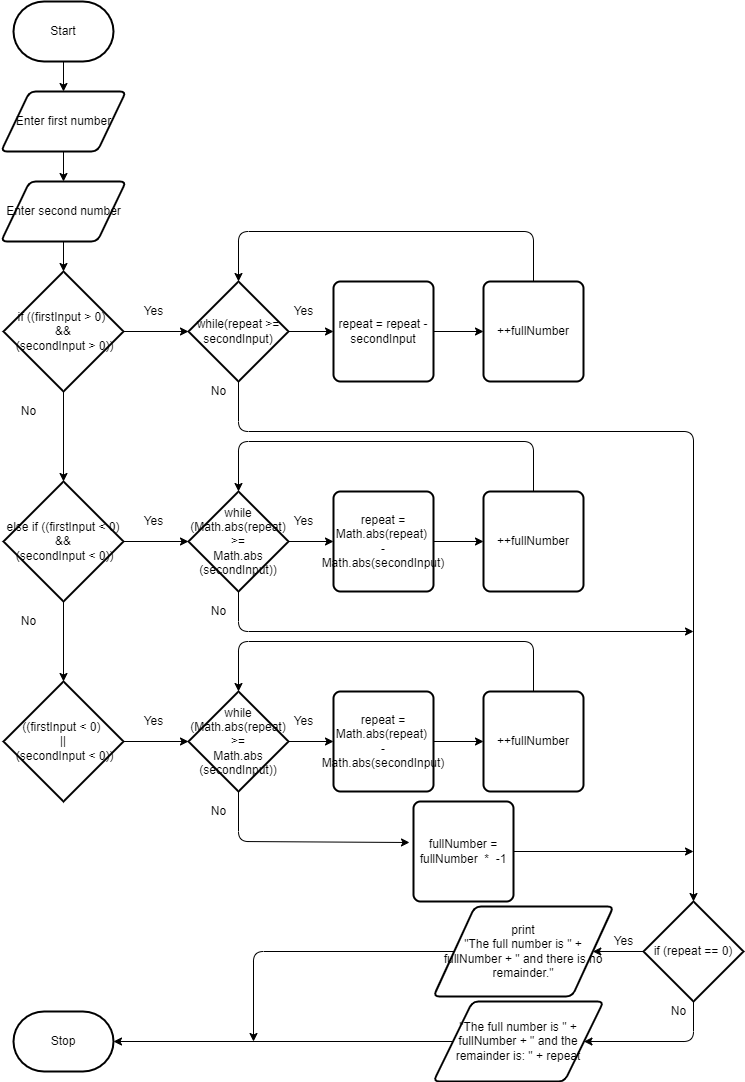

The diagram above was exported from draw.io. Its source (the exported page's mxGraphModel, read from the mxfile embedded in the PNG):
<mxGraphModel dx="2553" dy="1110" grid="1" gridSize="10" guides="1" tooltips="1" connect="1" arrows="1" fold="1" page="1" pageScale="1" pageWidth="850" pageHeight="1100" math="0" shadow="0">
  <root>
    <mxCell id="0" />
    <mxCell id="1" parent="0" />
    <mxCell id="3" style="edgeStyle=none;html=1;exitX=0.5;exitY=1;exitDx=0;exitDy=0;exitPerimeter=0;entryX=0.5;entryY=0;entryDx=0;entryDy=0;" edge="1" parent="1" source="4" target="6">
      <mxGeometry relative="1" as="geometry" />
    </mxCell>
    <mxCell id="4" value="Start" style="strokeWidth=2;html=1;shape=mxgraph.flowchart.terminator;whiteSpace=wrap;" vertex="1" parent="1">
      <mxGeometry x="90" y="10" width="100" height="60" as="geometry" />
    </mxCell>
    <mxCell id="17" style="edgeStyle=none;html=1;exitX=0.5;exitY=1;exitDx=0;exitDy=0;entryX=0.5;entryY=0;entryDx=0;entryDy=0;" edge="1" parent="1" source="6" target="16">
      <mxGeometry relative="1" as="geometry" />
    </mxCell>
    <mxCell id="6" value="Enter first number" style="shape=parallelogram;html=1;strokeWidth=2;perimeter=parallelogramPerimeter;whiteSpace=wrap;rounded=1;arcSize=12;size=0.23;" vertex="1" parent="1">
      <mxGeometry x="77.5" y="100" width="125" height="60" as="geometry" />
    </mxCell>
    <mxCell id="19" style="edgeStyle=none;html=1;exitX=0.5;exitY=1;exitDx=0;exitDy=0;entryX=0.5;entryY=0;entryDx=0;entryDy=0;entryPerimeter=0;" edge="1" parent="1" source="16" target="18">
      <mxGeometry relative="1" as="geometry" />
    </mxCell>
    <mxCell id="16" value="Enter second number" style="shape=parallelogram;html=1;strokeWidth=2;perimeter=parallelogramPerimeter;whiteSpace=wrap;rounded=1;arcSize=12;size=0.23;" vertex="1" parent="1">
      <mxGeometry x="77.5" y="190" width="125" height="60" as="geometry" />
    </mxCell>
    <mxCell id="25" style="edgeStyle=none;html=1;exitX=0.5;exitY=1;exitDx=0;exitDy=0;exitPerimeter=0;entryX=0.5;entryY=0;entryDx=0;entryDy=0;entryPerimeter=0;" edge="1" parent="1" source="18" target="24">
      <mxGeometry relative="1" as="geometry" />
    </mxCell>
    <mxCell id="27" style="edgeStyle=none;html=1;entryX=0;entryY=0.5;entryDx=0;entryDy=0;entryPerimeter=0;" edge="1" parent="1" source="18" target="26">
      <mxGeometry relative="1" as="geometry" />
    </mxCell>
    <mxCell id="18" value="if ((firstInput &amp;gt; 0) &lt;br&gt;&amp;amp;&amp;amp;&lt;br&gt;&amp;nbsp;(secondInput &amp;gt; 0))" style="strokeWidth=2;html=1;shape=mxgraph.flowchart.decision;whiteSpace=wrap;" vertex="1" parent="1">
      <mxGeometry x="80" y="280" width="120" height="120" as="geometry" />
    </mxCell>
    <mxCell id="22" value="Yes" style="text;html=1;resizable=0;autosize=1;align=center;verticalAlign=middle;points=[];fillColor=none;strokeColor=none;rounded=0;" vertex="1" parent="1">
      <mxGeometry x="210" y="310" width="40" height="20" as="geometry" />
    </mxCell>
    <mxCell id="23" value="No" style="text;html=1;resizable=0;autosize=1;align=center;verticalAlign=middle;points=[];fillColor=none;strokeColor=none;rounded=0;" vertex="1" parent="1">
      <mxGeometry x="90" y="410" width="30" height="20" as="geometry" />
    </mxCell>
    <mxCell id="38" style="edgeStyle=none;html=1;exitX=1;exitY=0.5;exitDx=0;exitDy=0;exitPerimeter=0;entryX=0;entryY=0.5;entryDx=0;entryDy=0;entryPerimeter=0;" edge="1" parent="1" source="24" target="37">
      <mxGeometry relative="1" as="geometry" />
    </mxCell>
    <mxCell id="51" style="edgeStyle=none;html=1;exitX=0.5;exitY=1;exitDx=0;exitDy=0;exitPerimeter=0;entryX=0.5;entryY=0;entryDx=0;entryDy=0;entryPerimeter=0;" edge="1" parent="1" source="24" target="50">
      <mxGeometry relative="1" as="geometry" />
    </mxCell>
    <mxCell id="24" value="else if ((firstInput &amp;lt; 0) &amp;amp;&amp;amp;&lt;br&gt;&amp;nbsp;(secondInput &amp;lt; 0))" style="strokeWidth=2;html=1;shape=mxgraph.flowchart.decision;whiteSpace=wrap;" vertex="1" parent="1">
      <mxGeometry x="80" y="490" width="120" height="120" as="geometry" />
    </mxCell>
    <mxCell id="29" style="edgeStyle=none;html=1;exitX=1;exitY=0.5;exitDx=0;exitDy=0;exitPerimeter=0;entryX=0;entryY=0.5;entryDx=0;entryDy=0;" edge="1" parent="1" source="26" target="28">
      <mxGeometry relative="1" as="geometry" />
    </mxCell>
    <mxCell id="35" style="edgeStyle=none;html=1;exitX=0.5;exitY=1;exitDx=0;exitDy=0;exitPerimeter=0;entryX=0.5;entryY=0;entryDx=0;entryDy=0;entryPerimeter=0;" edge="1" parent="1" source="26" target="71">
      <mxGeometry relative="1" as="geometry">
        <mxPoint x="770" y="920" as="targetPoint" />
        <Array as="points">
          <mxPoint x="315" y="440" />
          <mxPoint x="770" y="440" />
        </Array>
      </mxGeometry>
    </mxCell>
    <mxCell id="26" value="while(repeat &amp;gt;= secondInput)" style="strokeWidth=2;html=1;shape=mxgraph.flowchart.decision;whiteSpace=wrap;" vertex="1" parent="1">
      <mxGeometry x="265" y="290" width="100" height="100" as="geometry" />
    </mxCell>
    <mxCell id="31" style="edgeStyle=none;html=1;exitX=1;exitY=0.5;exitDx=0;exitDy=0;entryX=0;entryY=0.5;entryDx=0;entryDy=0;" edge="1" parent="1" source="28" target="30">
      <mxGeometry relative="1" as="geometry" />
    </mxCell>
    <mxCell id="28" value="repeat = repeat - secondInput" style="rounded=1;whiteSpace=wrap;html=1;absoluteArcSize=1;arcSize=14;strokeWidth=2;" vertex="1" parent="1">
      <mxGeometry x="410" y="290" width="100" height="100" as="geometry" />
    </mxCell>
    <mxCell id="36" style="edgeStyle=none;html=1;entryX=0.5;entryY=0;entryDx=0;entryDy=0;entryPerimeter=0;" edge="1" parent="1" source="30" target="26">
      <mxGeometry relative="1" as="geometry">
        <mxPoint x="320" y="280" as="targetPoint" />
        <Array as="points">
          <mxPoint x="610" y="240" />
          <mxPoint x="315" y="240" />
        </Array>
      </mxGeometry>
    </mxCell>
    <mxCell id="30" value="++fullNumber" style="rounded=1;whiteSpace=wrap;html=1;absoluteArcSize=1;arcSize=14;strokeWidth=2;" vertex="1" parent="1">
      <mxGeometry x="560" y="290" width="100" height="100" as="geometry" />
    </mxCell>
    <mxCell id="32" value="Yes" style="text;html=1;resizable=0;autosize=1;align=center;verticalAlign=middle;points=[];fillColor=none;strokeColor=none;rounded=0;" vertex="1" parent="1">
      <mxGeometry x="360" y="310" width="40" height="20" as="geometry" />
    </mxCell>
    <mxCell id="34" value="No" style="text;html=1;resizable=0;autosize=1;align=center;verticalAlign=middle;points=[];fillColor=none;strokeColor=none;rounded=0;" vertex="1" parent="1">
      <mxGeometry x="280" y="390" width="30" height="20" as="geometry" />
    </mxCell>
    <mxCell id="40" style="edgeStyle=none;html=1;exitX=1;exitY=0.5;exitDx=0;exitDy=0;exitPerimeter=0;entryX=0;entryY=0.5;entryDx=0;entryDy=0;" edge="1" parent="1" source="37" target="39">
      <mxGeometry relative="1" as="geometry" />
    </mxCell>
    <mxCell id="49" style="edgeStyle=none;html=1;exitX=0.5;exitY=1;exitDx=0;exitDy=0;exitPerimeter=0;" edge="1" parent="1" source="37">
      <mxGeometry relative="1" as="geometry">
        <mxPoint x="770" y="640" as="targetPoint" />
        <Array as="points">
          <mxPoint x="315" y="640" />
        </Array>
      </mxGeometry>
    </mxCell>
    <mxCell id="37" value="while&lt;br&gt;(Math.abs(repeat) &amp;gt;=&lt;br&gt;Math.abs&lt;br&gt;(secondInput))" style="strokeWidth=2;html=1;shape=mxgraph.flowchart.decision;whiteSpace=wrap;" vertex="1" parent="1">
      <mxGeometry x="265" y="500" width="100" height="100" as="geometry" />
    </mxCell>
    <mxCell id="42" style="edgeStyle=none;html=1;exitX=1;exitY=0.5;exitDx=0;exitDy=0;entryX=0;entryY=0.5;entryDx=0;entryDy=0;" edge="1" parent="1" source="39" target="41">
      <mxGeometry relative="1" as="geometry" />
    </mxCell>
    <mxCell id="39" value="repeat = Math.abs(repeat) &lt;br&gt;- Math.abs(secondInput)" style="rounded=1;whiteSpace=wrap;html=1;absoluteArcSize=1;arcSize=14;strokeWidth=2;" vertex="1" parent="1">
      <mxGeometry x="410" y="500" width="100" height="100" as="geometry" />
    </mxCell>
    <mxCell id="44" style="edgeStyle=none;html=1;exitX=0.5;exitY=0;exitDx=0;exitDy=0;entryX=0.5;entryY=0;entryDx=0;entryDy=0;entryPerimeter=0;" edge="1" parent="1" source="41" target="37">
      <mxGeometry relative="1" as="geometry">
        <mxPoint x="290" y="450" as="targetPoint" />
        <Array as="points">
          <mxPoint x="610" y="450" />
          <mxPoint x="315" y="450" />
        </Array>
      </mxGeometry>
    </mxCell>
    <mxCell id="41" value="++fullNumber" style="rounded=1;whiteSpace=wrap;html=1;absoluteArcSize=1;arcSize=14;strokeWidth=2;" vertex="1" parent="1">
      <mxGeometry x="560" y="500" width="100" height="100" as="geometry" />
    </mxCell>
    <mxCell id="45" value="Yes" style="text;html=1;resizable=0;autosize=1;align=center;verticalAlign=middle;points=[];fillColor=none;strokeColor=none;rounded=0;" vertex="1" parent="1">
      <mxGeometry x="210" y="520" width="40" height="20" as="geometry" />
    </mxCell>
    <mxCell id="46" value="Yes" style="text;html=1;resizable=0;autosize=1;align=center;verticalAlign=middle;points=[];fillColor=none;strokeColor=none;rounded=0;" vertex="1" parent="1">
      <mxGeometry x="360" y="520" width="40" height="20" as="geometry" />
    </mxCell>
    <mxCell id="47" value="No" style="text;html=1;resizable=0;autosize=1;align=center;verticalAlign=middle;points=[];fillColor=none;strokeColor=none;rounded=0;" vertex="1" parent="1">
      <mxGeometry x="90" y="620" width="30" height="20" as="geometry" />
    </mxCell>
    <mxCell id="48" value="No" style="text;html=1;resizable=0;autosize=1;align=center;verticalAlign=middle;points=[];fillColor=none;strokeColor=none;rounded=0;" vertex="1" parent="1">
      <mxGeometry x="280" y="610" width="30" height="20" as="geometry" />
    </mxCell>
    <mxCell id="60" style="edgeStyle=none;html=1;exitX=1;exitY=0.5;exitDx=0;exitDy=0;exitPerimeter=0;entryX=0;entryY=0.5;entryDx=0;entryDy=0;entryPerimeter=0;" edge="1" parent="1" source="50" target="59">
      <mxGeometry relative="1" as="geometry" />
    </mxCell>
    <mxCell id="50" value="((firstInput &amp;lt; 0) &lt;br&gt;||&lt;br&gt;&amp;nbsp;(secondInput &amp;lt; 0))" style="strokeWidth=2;html=1;shape=mxgraph.flowchart.decision;whiteSpace=wrap;" vertex="1" parent="1">
      <mxGeometry x="80" y="690" width="120" height="120" as="geometry" />
    </mxCell>
    <mxCell id="56" value="Yes" style="text;html=1;resizable=0;autosize=1;align=center;verticalAlign=middle;points=[];fillColor=none;strokeColor=none;rounded=0;" vertex="1" parent="1">
      <mxGeometry x="210" y="720" width="40" height="20" as="geometry" />
    </mxCell>
    <mxCell id="57" value="Yes" style="text;html=1;resizable=0;autosize=1;align=center;verticalAlign=middle;points=[];fillColor=none;strokeColor=none;rounded=0;" vertex="1" parent="1">
      <mxGeometry x="360" y="720" width="40" height="20" as="geometry" />
    </mxCell>
    <mxCell id="63" style="edgeStyle=none;html=1;exitX=1;exitY=0.5;exitDx=0;exitDy=0;" edge="1" parent="1" source="58" target="62">
      <mxGeometry relative="1" as="geometry" />
    </mxCell>
    <mxCell id="58" value="repeat = Math.abs(repeat) &lt;br&gt;- Math.abs(secondInput)" style="rounded=1;whiteSpace=wrap;html=1;absoluteArcSize=1;arcSize=14;strokeWidth=2;" vertex="1" parent="1">
      <mxGeometry x="410" y="700" width="100" height="100" as="geometry" />
    </mxCell>
    <mxCell id="61" style="edgeStyle=none;html=1;exitX=1;exitY=0.5;exitDx=0;exitDy=0;exitPerimeter=0;entryX=0;entryY=0.5;entryDx=0;entryDy=0;" edge="1" parent="1" source="59" target="58">
      <mxGeometry relative="1" as="geometry" />
    </mxCell>
    <mxCell id="67" style="edgeStyle=none;html=1;exitX=0.5;exitY=1;exitDx=0;exitDy=0;exitPerimeter=0;entryX=-0.04;entryY=0.41;entryDx=0;entryDy=0;entryPerimeter=0;" edge="1" parent="1" source="59" target="69">
      <mxGeometry relative="1" as="geometry">
        <mxPoint x="480" y="850" as="targetPoint" />
        <Array as="points">
          <mxPoint x="315" y="850" />
        </Array>
      </mxGeometry>
    </mxCell>
    <mxCell id="59" value="while&lt;br&gt;(Math.abs(repeat) &amp;gt;=&lt;br&gt;Math.abs&lt;br&gt;(secondInput))" style="strokeWidth=2;html=1;shape=mxgraph.flowchart.decision;whiteSpace=wrap;" vertex="1" parent="1">
      <mxGeometry x="265" y="700" width="100" height="100" as="geometry" />
    </mxCell>
    <mxCell id="64" style="edgeStyle=none;html=1;exitX=0.5;exitY=0;exitDx=0;exitDy=0;entryX=0.5;entryY=0;entryDx=0;entryDy=0;entryPerimeter=0;" edge="1" parent="1" source="62" target="59">
      <mxGeometry relative="1" as="geometry">
        <mxPoint x="310" y="690" as="targetPoint" />
        <Array as="points">
          <mxPoint x="610" y="650" />
          <mxPoint x="315" y="650" />
        </Array>
      </mxGeometry>
    </mxCell>
    <mxCell id="62" value="++fullNumber" style="rounded=1;whiteSpace=wrap;html=1;absoluteArcSize=1;arcSize=14;strokeWidth=2;" vertex="1" parent="1">
      <mxGeometry x="560" y="700" width="100" height="100" as="geometry" />
    </mxCell>
    <mxCell id="66" value="No" style="text;html=1;resizable=0;autosize=1;align=center;verticalAlign=middle;points=[];fillColor=none;strokeColor=none;rounded=0;" vertex="1" parent="1">
      <mxGeometry x="280" y="810" width="30" height="20" as="geometry" />
    </mxCell>
    <mxCell id="70" style="edgeStyle=none;html=1;exitX=1;exitY=0.5;exitDx=0;exitDy=0;" edge="1" parent="1" source="69">
      <mxGeometry relative="1" as="geometry">
        <mxPoint x="770" y="860" as="targetPoint" />
      </mxGeometry>
    </mxCell>
    <mxCell id="69" value="fullNumber = fullNumber&amp;nbsp; *&amp;nbsp; -1" style="rounded=1;whiteSpace=wrap;html=1;absoluteArcSize=1;arcSize=14;strokeWidth=2;" vertex="1" parent="1">
      <mxGeometry x="490" y="810" width="100" height="100" as="geometry" />
    </mxCell>
    <mxCell id="73" style="edgeStyle=none;html=1;exitX=0;exitY=0.5;exitDx=0;exitDy=0;exitPerimeter=0;entryX=1;entryY=0.5;entryDx=0;entryDy=0;" edge="1" parent="1" source="71" target="72">
      <mxGeometry relative="1" as="geometry" />
    </mxCell>
    <mxCell id="76" style="edgeStyle=none;html=1;exitX=0.5;exitY=1;exitDx=0;exitDy=0;exitPerimeter=0;entryX=1;entryY=0.5;entryDx=0;entryDy=0;" edge="1" parent="1" source="71" target="77">
      <mxGeometry relative="1" as="geometry">
        <mxPoint x="420" y="1060" as="targetPoint" />
        <Array as="points">
          <mxPoint x="770" y="1050" />
        </Array>
      </mxGeometry>
    </mxCell>
    <mxCell id="71" value="if (repeat == 0)" style="strokeWidth=2;html=1;shape=mxgraph.flowchart.decision;whiteSpace=wrap;" vertex="1" parent="1">
      <mxGeometry x="720" y="910" width="100" height="100" as="geometry" />
    </mxCell>
    <mxCell id="82" style="edgeStyle=none;html=1;" edge="1" parent="1" source="72">
      <mxGeometry relative="1" as="geometry">
        <mxPoint x="330" y="1050" as="targetPoint" />
        <Array as="points">
          <mxPoint x="330" y="960" />
        </Array>
      </mxGeometry>
    </mxCell>
    <mxCell id="72" value="print&lt;br&gt;&quot;The full number is &quot; + fullNumber + &quot; and there is no remainder.&quot;" style="shape=parallelogram;html=1;strokeWidth=2;perimeter=parallelogramPerimeter;whiteSpace=wrap;rounded=1;arcSize=12;size=0.23;" vertex="1" parent="1">
      <mxGeometry x="510" y="915" width="180" height="90" as="geometry" />
    </mxCell>
    <mxCell id="74" value="Yes" style="text;html=1;resizable=0;autosize=1;align=center;verticalAlign=middle;points=[];fillColor=none;strokeColor=none;rounded=0;" vertex="1" parent="1">
      <mxGeometry x="680" y="940" width="40" height="20" as="geometry" />
    </mxCell>
    <mxCell id="81" style="edgeStyle=none;html=1;entryX=1;entryY=0.5;entryDx=0;entryDy=0;entryPerimeter=0;" edge="1" parent="1" source="77" target="80">
      <mxGeometry relative="1" as="geometry" />
    </mxCell>
    <mxCell id="77" value="&quot;The full number is &quot; + fullNumber + &quot; and the remainder is: &quot; + repeat" style="shape=parallelogram;html=1;strokeWidth=2;perimeter=parallelogramPerimeter;whiteSpace=wrap;rounded=1;arcSize=12;size=0.23;" vertex="1" parent="1">
      <mxGeometry x="510" y="1010" width="170" height="80" as="geometry" />
    </mxCell>
    <mxCell id="78" value="No" style="text;html=1;resizable=0;autosize=1;align=center;verticalAlign=middle;points=[];fillColor=none;strokeColor=none;rounded=0;" vertex="1" parent="1">
      <mxGeometry x="740" y="1010" width="30" height="20" as="geometry" />
    </mxCell>
    <mxCell id="80" value="Stop" style="strokeWidth=2;html=1;shape=mxgraph.flowchart.terminator;whiteSpace=wrap;" vertex="1" parent="1">
      <mxGeometry x="90" y="1020" width="100" height="60" as="geometry" />
    </mxCell>
  </root>
</mxGraphModel>